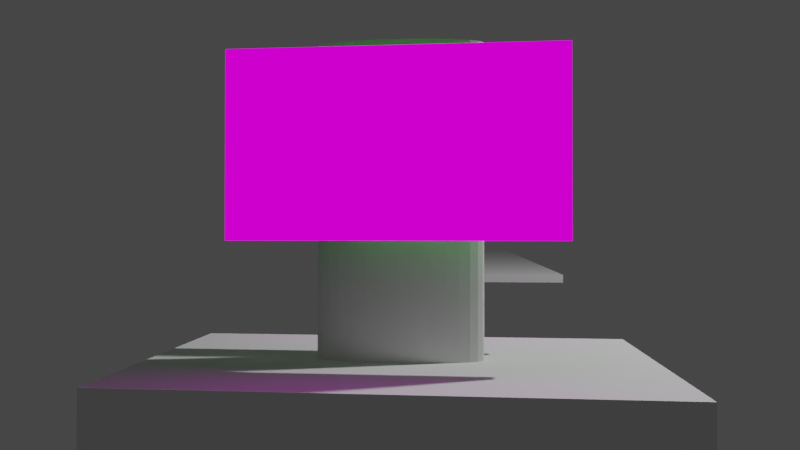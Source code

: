 # Source: tutorial-example.blend  (saved by Blender 3.0.42; exported with 4.5.12 LTS)
import bpy
from mathutils import Matrix  # noqa: F401  (used for matrix-valued properties, if any)

bpy.ops.wm.read_factory_settings(use_empty=True)
scene = bpy.context.scene
scene.name = 'Scene'

# ---- collections
col_platform = bpy.data.collections.new('Platform'); scene.collection.children.link(col_platform)
col_render = bpy.data.collections.new('Render'); scene.collection.children.link(col_render)
col_paths = bpy.data.collections.new('Paths'); scene.collection.children.link(col_paths)

# ---- images (referenced by path relative to the original .blend; pixels are not part of the script)
import os
ASSET_DIR = os.environ.get("B2B_ASSET_DIR", "")  # directory of the original .blend (textures are referenced by path, not embedded)
HERE = os.path.dirname(os.path.abspath(__file__))  # packed textures are extracted next to this script under _unpacked/

def load_image(name, relpath, width, height, colorspace="sRGB"):
    """Load a texture the original file referenced (path relative to the .blend, or extracted next to this script)."""
    p = next((c for c in (os.path.join(HERE, relpath), os.path.join(ASSET_DIR, relpath)) if relpath and os.path.exists(c)), "")
    if p:
        img = bpy.data.images.load(p, check_existing=True)
        img.name = name
    else:  # same state as the original file: an image datablock whose file is absent (Cycles renders it pink)
        img = bpy.data.images.new(name, width, height)
        img.source = "FILE"
        img.filepath = "//" + (relpath or name)
    img.colorspace_settings.name = colorspace
    return img
img_frame_000001_jpg = load_image('frame-000001.jpg', 'video/frames/frame-000001.jpg', 1024, 1024, 'sRGB')

# ---- materials (node trees are filled in below, after node groups)
mat_base = bpy.data.materials.new('Base')
mat_base.use_transparent_shadow = False
mat_video_front = bpy.data.materials.new('Video_Front')
mat_video_front.use_transparent_shadow = False

# ---- material node trees
mat_base.use_nodes = True; mat_base.node_tree.nodes.clear()
_N = mat_base.node_tree.nodes; _L = mat_base.node_tree.links
n0 = _N.new('ShaderNodeBsdfPrincipled'); n0.name = 'Principled BSDF'; n0.location = (10, 300)
n0.distribution = 'GGX'
n0.subsurface_method = 'RANDOM_WALK_SKIN'
n0.inputs[0].default_value = (0.1013, 1.0, 0.07931, 1.0)
n0.inputs[3].default_value = 1.45
n0.inputs[27].default_value = (0.0, 0.0, 0.0, 1.0)
n0.inputs[28].default_value = 1.0
n1 = _N.new('ShaderNodeOutputMaterial'); n1.name = 'Material Output'; n1.location = (300, 300)
_L.new(n0.outputs[0], n1.inputs[0])
n1.is_active_output = True
mat_video_front.use_nodes = True; mat_video_front.node_tree.nodes.clear()
_N = mat_video_front.node_tree.nodes; _L = mat_video_front.node_tree.links
n0 = _N.new('ShaderNodeEmission'); n0.name = 'Emission'; n0.location = (11, 216)
n1 = _N.new('ShaderNodeMapping'); n1.name = 'Mapping'; n1.location = (-487, 289)
n1.inputs[3].default_value = (1.778, 1.0, 1.0)
n2 = _N.new('ShaderNodeTexCoord'); n2.name = 'Texture Coordinate'; n2.location = (-682, 215)
n3 = _N.new('ShaderNodeOutputMaterial'); n3.name = 'Material Output'; n3.location = (206, 146)
n4 = _N.new('ShaderNodeTexImage'); n4.name = 'Image Texture'; n4.location = (-270, 284)
n4.image = img_frame_000001_jpg
_L.new(n4.outputs[0], n0.inputs[0])
_L.new(n0.outputs[0], n3.inputs[0])
_L.new(n2.outputs[2], n1.inputs[0])
_L.new(n1.outputs[0], n4.inputs[0])
n3.is_active_output = True

# ---- world
world_world = bpy.data.worlds.new('World'); scene.world = world_world
world_world.use_nodes = True; world_world.node_tree.nodes.clear()
_N = world_world.node_tree.nodes; _L = world_world.node_tree.links
n0 = _N.new('ShaderNodeOutputWorld'); n0.name = 'World Output'; n0.location = (300, 300)
n1 = _N.new('ShaderNodeBackground'); n1.name = 'Background'; n1.location = (10, 300)
n1.inputs[0].default_value = (0.05088, 0.05088, 0.05088, 1.0)
_L.new(n1.outputs[0], n0.inputs[0])
n0.is_active_output = True
world_world.color = (0.05088, 0.05088, 0.05088)
world_world.use_sun_shadow = False
world_world.sun_shadow_jitter_overblur = 0.0

# ---- cameras
cam_camera_001 = bpy.data.cameras.new('Camera.001')
cam_camera_001.passepartout_alpha = 0.9
cam_camera_001.lens = 30.0

# ---- lights
light_light = bpy.data.lights.new('Light', 'POINT')
light_light.transmission_factor = 0.0
light_light.energy = 1000.0
light_light.shadow_soft_size = 0.1
light_light.shadow_maximum_resolution = 0.006
light_light.use_absolute_resolution = True

# ---- meshes
me_cube_001 = bpy.data.meshes.new('Cube.001')
me_cube_001.from_pydata([(-1.5, -0.875, -5.0), (-1.5, -0.875, 5.0), (-1.5, 0.875, -5.0), (-1.5, 0.875, 5.0), (1.5, -0.875, -5.0), (1.5, -0.875, 5.0), (1.5, 0.875, -5.0), (1.5, 0.875, 5.0)], [], [(0, 1, 3, 2), (2, 3, 7, 6), (6, 7, 5, 4), (4, 5, 1, 0), (2, 6, 4, 0), (7, 3, 1, 5)])
_uv = me_cube_001.uv_layers.new(name='UVMap')
_uv.uv.foreach_set('vector', [0.375, 0.0, 0.625, 0.0, 0.625, 0.25, 0.375, 0.25, 0.375, 0.25, 0.625, 0.25, 0.625, 0.5, 0.375, 0.5, 0.375, 0.5, 0.625, 0.5, 0.625, 0.75, 0.375, 0.75, 0.375, 0.75, 0.625, 0.75, 0.625, 1.0, 0.375, 1.0, 0.125, 0.5, 0.375, 0.5, 0.375, 0.75, 0.125, 0.75, 0.625, 0.5, 0.875, 0.5, 0.875, 0.75, 0.625, 0.75])
me_cube_001.materials.append(None)
me_cube_001.use_remesh_fix_poles = True
me_cube_001.use_remesh_preserve_attributes = False
me_cube_001.update()
me_cube_002 = bpy.data.meshes.new('Cube.002')
me_cube_002.from_pydata([(-2.0, -7.5, -0.0625), (-2.0, -7.5, 0.0625), (-2.0, 7.5, -0.0625), (-2.0, 7.5, 0.0625), (2.0, -7.5, -0.0625), (2.0, -7.5, 0.0625), (2.0, 7.5, -0.0625), (2.0, 7.5, 0.0625)], [], [(0, 1, 3, 2), (2, 3, 7, 6), (6, 7, 5, 4), (4, 5, 1, 0), (2, 6, 4, 0), (7, 3, 1, 5)])
_uv = me_cube_002.uv_layers.new(name='UVMap')
_uv.uv.foreach_set('vector', [0.375, 0.0, 0.625, 0.0, 0.625, 0.25, 0.375, 0.25, 0.375, 0.25, 0.625, 0.25, 0.625, 0.5, 0.375, 0.5, 0.375, 0.5, 0.625, 0.5, 0.625, 0.75, 0.375, 0.75, 0.375, 0.75, 0.625, 0.75, 0.625, 1.0, 0.375, 1.0, 0.125, 0.5, 0.375, 0.5, 0.375, 0.75, 0.125, 0.75, 0.625, 0.5, 0.875, 0.5, 0.875, 0.75, 0.625, 0.75])
me_cube_002.use_remesh_fix_poles = True
me_cube_002.use_remesh_preserve_attributes = False
me_cube_002.update()
me_cylinder = bpy.data.meshes.new('Cylinder')
me_cylinder.from_pydata([(0.0, 0.125, -0.94), (0.0, 0.125, 0.94), (0.09755, 0.1226, -0.94), (0.09755, 0.1226, 0.94), (0.1913, 0.1155, -0.94), (0.1913, 0.1155, 0.94), (0.2778, 0.1039, -0.94), (0.2778, 0.1039, 0.94), (0.3536, 0.08839, -0.94), (0.3536, 0.08839, 0.94), (0.4157, 0.06945, -0.94), (0.4157, 0.06945, 0.94), (0.4619, 0.04784, -0.94), (0.4619, 0.04784, 0.94), (0.4904, 0.02439, -0.94), (0.4904, 0.02439, 0.94), (0.5, -5.464e-09, -0.94), (0.5, -5.464e-09, 0.94), (0.4904, -0.02439, -0.94), (0.4904, -0.02439, 0.94), (0.4619, -0.04784, -0.94), (0.4619, -0.04784, 0.94), (0.4157, -0.06945, -0.94), (0.4157, -0.06945, 0.94), (0.3536, -0.08839, -0.94), (0.3536, -0.08839, 0.94), (0.2778, -0.1039, -0.94), (0.2778, -0.1039, 0.94), (0.1913, -0.1155, -0.94), (0.1913, -0.1155, 0.94), (0.09755, -0.1226, -0.94), (0.09755, -0.1226, 0.94), (-4.371e-08, -0.125, -0.94), (-4.371e-08, -0.125, 0.94), (-0.09755, -0.1226, -0.94), (-0.09755, -0.1226, 0.94), (-0.1913, -0.1155, -0.94), (-0.1913, -0.1155, 0.94), (-0.2778, -0.1039, -0.94), (-0.2778, -0.1039, 0.94), (-0.3536, -0.08839, -0.94), (-0.3536, -0.08839, 0.94), (-0.4157, -0.06945, -0.94), (-0.4157, -0.06945, 0.94), (-0.4619, -0.04784, -0.94), (-0.4619, -0.04784, 0.94), (-0.4904, -0.02439, -0.94), (-0.4904, -0.02439, 0.94), (-0.5, 1.491e-09, -0.94), (-0.5, 1.491e-09, 0.94), (-0.4904, 0.02439, -0.94), (-0.4904, 0.02439, 0.94), (-0.4619, 0.04784, -0.94), (-0.4619, 0.04784, 0.94), (-0.4157, 0.06945, -0.94), (-0.4157, 0.06945, 0.94), (-0.3536, 0.08839, -0.94), (-0.3536, 0.08839, 0.94), (-0.2778, 0.1039, -0.94), (-0.2778, 0.1039, 0.94), (-0.1913, 0.1155, -0.94), (-0.1913, 0.1155, 0.94), (-0.09755, 0.1226, -0.94), (-0.09755, 0.1226, 0.94)], [], [(0, 1, 3, 2), (2, 3, 5, 4), (4, 5, 7, 6), (6, 7, 9, 8), (8, 9, 11, 10), (10, 11, 13, 12), (12, 13, 15, 14), (14, 15, 17, 16), (16, 17, 19, 18), (18, 19, 21, 20), (20, 21, 23, 22), (22, 23, 25, 24), (24, 25, 27, 26), (26, 27, 29, 28), (28, 29, 31, 30), (30, 31, 33, 32), (32, 33, 35, 34), (34, 35, 37, 36), (36, 37, 39, 38), (38, 39, 41, 40), (40, 41, 43, 42), (42, 43, 45, 44), (44, 45, 47, 46), (46, 47, 49, 48), (48, 49, 51, 50), (50, 51, 53, 52), (52, 53, 55, 54), (54, 55, 57, 56), (56, 57, 59, 58), (58, 59, 61, 60), (3, 1, 63, 61, 59, 57, 55, 53, 51, 49, 47, 45, 43, 41, 39, 37, 35, 33, 31, 29, 27, 25, 23, 21, 19, 17, 15, 13, 11, 9, 7, 5), (60, 61, 63, 62), (62, 63, 1, 0), (0, 2, 4, 6, 8, 10, 12, 14, 16, 18, 20, 22, 24, 26, 28, 30, 32, 34, 36, 38, 40, 42, 44, 46, 48, 50, 52, 54, 56, 58, 60, 62)])
_uv = me_cylinder.uv_layers.new(name='UVMap')
_uv.uv.foreach_set('vector', [1.0, 0.5, 1.0, 1.0, 0.9688, 1.0, 0.9688, 0.5, 0.9688, 0.5, 0.9688, 1.0, 0.9375, 1.0, 0.9375, 0.5, 0.9375, 0.5, 0.9375, 1.0, 0.9062, 1.0, 0.9062, 0.5, 0.9062, 0.5, 0.9062, 1.0, 0.875, 1.0, 0.875, 0.5, 0.875, 0.5, 0.875, 1.0, 0.8438, 1.0, 0.8438, 0.5, 0.8438, 0.5, 0.8438, 1.0, 0.8125, 1.0, 0.8125, 0.5, 0.8125, 0.5, 0.8125, 1.0, 0.7812, 1.0, 0.7812, 0.5, 0.7812, 0.5, 0.7812, 1.0, 0.75, 1.0, 0.75, 0.5, 0.75, 0.5, 0.75, 1.0, 0.7188, 1.0, 0.7188, 0.5, 0.7188, 0.5, 0.7188, 1.0, 0.6875, 1.0, 0.6875, 0.5, 0.6875, 0.5, 0.6875, 1.0, 0.6562, 1.0, 0.6562, 0.5, 0.6562, 0.5, 0.6562, 1.0, 0.625, 1.0, 0.625, 0.5, 0.625, 0.5, 0.625, 1.0, 0.5938, 1.0, 0.5938, 0.5, 0.5938, 0.5, 0.5938, 1.0, 0.5625, 1.0, 0.5625, 0.5, 0.5625, 0.5, 0.5625, 1.0, 0.5312, 1.0, 0.5312, 0.5, 0.5312, 0.5, 0.5312, 1.0, 0.5, 1.0, 0.5, 0.5, 0.5, 0.5, 0.5, 1.0, 0.4688, 1.0, 0.4688, 0.5, 0.4688, 0.5, 0.4688, 1.0, 0.4375, 1.0, 0.4375, 0.5, 0.4375, 0.5, 0.4375, 1.0, 0.4062, 1.0, 0.4062, 0.5, 0.4062, 0.5, 0.4062, 1.0, 0.375, 1.0, 0.375, 0.5, 0.375, 0.5, 0.375, 1.0, 0.3438, 1.0, 0.3438, 0.5, 0.3438, 0.5, 0.3438, 1.0, 0.3125, 1.0, 0.3125, 0.5, 0.3125, 0.5, 0.3125, 1.0, 0.2812, 1.0, 0.2812, 0.5, 0.2812, 0.5, 0.2812, 1.0, 0.25, 1.0, 0.25, 0.5, 0.25, 0.5, 0.25, 1.0, 0.2188, 1.0, 0.2188, 0.5, 0.2188, 0.5, 0.2188, 1.0, 0.1875, 1.0, 0.1875, 0.5, 0.1875, 0.5, 0.1875, 1.0, 0.1562, 1.0, 0.1562, 0.5, 0.1562, 0.5, 0.1562, 1.0, 0.125, 1.0, 0.125, 0.5, 0.125, 0.5, 0.125, 1.0, 0.09375, 1.0, 0.09375, 0.5, 0.09375, 0.5, 0.09375, 1.0, 0.0625, 1.0, 0.0625, 0.5, 0.2968, 0.4854, 0.25, 0.49, 0.2032, 0.4854, 0.1582, 0.4717, 0.1167, 0.4496, 0.08029, 0.4197, 0.05045, 0.3833, 0.02827, 0.3418, 0.01461, 0.2968, 0.01, 0.25, 0.01461, 0.2032, 0.02827, 0.1582, 0.05045, 0.1167, 0.08029, 0.08029, 0.1167, 0.05045, 0.1582, 0.02827, 0.2032, 0.01461, 0.25, 0.01, 0.2968, 0.01461, 0.3418, 0.02827, 0.3833, 0.05045, 0.4197, 0.08029, 0.4496, 0.1167, 0.4717, 0.1582, 0.4854, 0.2032, 0.49, 0.25, 0.4854, 0.2968, 0.4717, 0.3418, 0.4496, 0.3833, 0.4197, 0.4197, 0.3833, 0.4496, 0.3418, 0.4717, 0.0625, 0.5, 0.0625, 1.0, 0.03125, 1.0, 0.03125, 0.5, 0.03125, 0.5, 0.03125, 1.0, 0.0, 1.0, 0.0, 0.5, 0.75, 0.49, 0.7968, 0.4854, 0.8418, 0.4717, 0.8833, 0.4496, 0.9197, 0.4197, 0.9496, 0.3833, 0.9717, 0.3418, 0.9854, 0.2968, 0.99, 0.25, 0.9854, 0.2032, 0.9717, 0.1582, 0.9496, 0.1167, 0.9197, 0.08029, 0.8833, 0.05045, 0.8418, 0.02827, 0.7968, 0.01461, 0.75, 0.01, 0.7032, 0.01461, 0.6582, 0.02827, 0.6167, 0.05045, 0.5803, 0.08029, 0.5504, 0.1167, 0.5283, 0.1582, 0.5146, 0.2032, 0.51, 0.25, 0.5146, 0.2968, 0.5283, 0.3418, 0.5504, 0.3833, 0.5803, 0.4197, 0.6167, 0.4496, 0.6582, 0.4717, 0.7032, 0.4854])
me_cylinder.use_remesh_fix_poles = True
me_cylinder.use_remesh_preserve_attributes = False
me_cylinder.update()
me_cube_003 = bpy.data.meshes.new('Cube.003')
me_cube_003.from_pydata([(-0.96, -0.025, -0.54), (-0.96, -0.025, 0.54), (-0.96, 0.025, -0.54), (-0.96, 0.025, 0.54), (0.96, -0.025, -0.54), (0.96, -0.025, 0.54), (0.96, 0.025, -0.54), (0.96, 0.025, 0.54)], [], [(0, 1, 3, 2), (2, 3, 7, 6), (6, 7, 5, 4), (4, 5, 1, 0), (2, 6, 4, 0), (7, 3, 1, 5)])
me_cube_003.polygons.foreach_set('material_index', [0, 1, 0, 0, 0, 0])
_uv = me_cube_003.uv_layers.new(name='UVMap')
_uv.uv.foreach_set('vector', [0.375, 0.0, 0.625, 0.0, 0.625, 0.25, 0.375, 0.25, 0.5625, 7.516e-05, 0.5625, 0.9999, 7.499e-05, 0.9999, 7.503e-05, 7.499e-05, 0.375, 0.5, 0.625, 0.5, 0.625, 0.75, 0.375, 0.75, 0.375, 0.75, 0.625, 0.75, 0.625, 1.0, 0.375, 1.0, 0.125, 0.5, 0.375, 0.5, 0.375, 0.75, 0.125, 0.75, 0.625, 0.5, 0.875, 0.5, 0.875, 0.75, 0.625, 0.75])
me_cube_003.materials.append(mat_base)
me_cube_003.materials.append(mat_video_front)
me_cube_003.use_remesh_fix_poles = True
me_cube_003.use_remesh_preserve_attributes = False
me_cube_003.update()
me_cube_005 = bpy.data.meshes.new('Cube.005')
me_cube_005.from_pydata([(-0.96, -0.025, -0.54), (-0.96, -0.025, 0.54), (-0.96, 0.025, -0.54), (-0.96, 0.025, 0.54), (0.96, -0.025, -0.54), (0.96, -0.025, 0.54), (0.96, 0.025, -0.54), (0.96, 0.025, 0.54)], [], [(0, 1, 3, 2), (2, 3, 7, 6), (6, 7, 5, 4), (4, 5, 1, 0), (2, 6, 4, 0), (7, 3, 1, 5)])
me_cube_005.polygons.foreach_set('material_index', [0, 1, 0, 0, 0, 0])
_uv = me_cube_005.uv_layers.new(name='UVMap')
_uv.uv.foreach_set('vector', [0.375, 0.0, 0.625, 0.0, 0.625, 0.25, 0.375, 0.25, 0.5625, 7.516e-05, 0.5625, 0.9999, 7.499e-05, 0.9999, 7.503e-05, 7.499e-05, 0.375, 0.5, 0.625, 0.5, 0.625, 0.75, 0.375, 0.75, 0.375, 0.75, 0.625, 0.75, 0.625, 1.0, 0.375, 1.0, 0.125, 0.5, 0.375, 0.5, 0.375, 0.75, 0.125, 0.75, 0.625, 0.5, 0.875, 0.5, 0.875, 0.75, 0.625, 0.75])
me_cube_005.materials.append(mat_base)
me_cube_005.materials.append(mat_video_front)
me_cube_005.use_remesh_fix_poles = True
me_cube_005.use_remesh_preserve_attributes = False
me_cube_005.update()
me_cube_004 = bpy.data.meshes.new('Cube.004')
me_cube_004.from_pydata([(-1.0, -1.0, -1.0), (-1.0, -1.0, 1.0), (-1.0, 1.0, -1.0), (-1.0, 1.0, 1.0), (1.0, -1.0, -1.0), (1.0, -1.0, 1.0), (1.0, 1.0, -1.0), (1.0, 1.0, 1.0)], [], [(0, 1, 3, 2), (2, 3, 7, 6), (6, 7, 5, 4), (4, 5, 1, 0), (2, 6, 4, 0), (7, 3, 1, 5)])
_uv = me_cube_004.uv_layers.new(name='UVMap')
_uv.uv.foreach_set('vector', [0.375, 0.0, 0.625, 0.0, 0.625, 0.25, 0.375, 0.25, 0.375, 0.25, 0.625, 0.25, 0.625, 0.5, 0.375, 0.5, 0.375, 0.5, 0.625, 0.5, 0.625, 0.75, 0.375, 0.75, 0.375, 0.75, 0.625, 0.75, 0.625, 1.0, 0.375, 1.0, 0.125, 0.5, 0.375, 0.5, 0.375, 0.75, 0.125, 0.75, 0.625, 0.5, 0.875, 0.5, 0.875, 0.75, 0.625, 0.75])
me_cube_004.use_remesh_fix_poles = True
me_cube_004.use_remesh_preserve_attributes = False
me_cube_004.update()

# ---- curves / text
cu_nurbspath_001 = bpy.data.curves.new('NurbsPath.001', 'CURVE')
cu_nurbspath_001.dimensions = '3D'
_sp = cu_nurbspath_001.splines.new('NURBS'); _sp.points.add(4)
_sp.points.foreach_set('co', [-2.0, 0.0, 0.0, 1.0, -1.0, 0.0, 0.0, 1.0, 0.0, 0.0, 0.0, 1.0, 1.0, 0.0, 0.0, 1.0, 2.0, 0.0, 0.0, 1.0])
_sp.order_u = 5
_sp.order_v = 0
_sp.use_endpoint_u = True
cu_nurbspath_001.use_path = True
cu_nurbspath_001.fill_mode = 'FULL'
cu_nurbspath_003 = bpy.data.curves.new('NurbsPath.003', 'CURVE')
cu_nurbspath_003.dimensions = '3D'
_sp = cu_nurbspath_003.splines.new('NURBS'); _sp.points.add(11)
_sp.points.foreach_set('co', [-3.734, 0.2354, 5.253, 1.0, -2.793, 2.631, 4.737, 1.0, 0.0814, 3.897, 4.246, 1.0, 2.819, 2.631, 3.19, 1.0, 4.119, -0.124, 2.955, 1.0, 2.614, -3.289, 2.415, 1.0, 0.2354, -4.213, 2.18, 1.0, -1.441, -3.991, 2.094, 1.0, -3.823, -2.293, 1.877, 1.0, -3.965, 0.178, 1.36, 1.0, -2.862, 2.683, 0.6461, 1.0, -0.07286, 3.874, 0.2696, 1.0])
_sp.order_u = 5
_sp.order_v = 0
_sp.use_endpoint_u = True
cu_nurbspath_003.use_path = True
cu_nurbspath_003.fill_mode = 'FULL'
cu_nurbspath_004 = bpy.data.curves.new('NurbsPath.004', 'CURVE')
cu_nurbspath_004.dimensions = '3D'
_sp = cu_nurbspath_004.splines.new('NURBS'); _sp.points.add(4)
_sp.points.foreach_set('co', [-2.0, 0.0, 0.0, 1.0, -1.0, 0.0, 0.0, 1.0, 0.0, 0.0, 0.0, 1.0, 1.0, 0.0, 0.0, 1.0, 2.0, 0.0, 0.0, 1.0])
_sp.order_u = 5
_sp.order_v = 0
_sp.use_endpoint_u = True
cu_nurbspath_004.use_path = True
cu_nurbspath_004.fill_mode = 'FULL'

# ---- objects
ob_light = bpy.data.objects.new('Light', light_light)
ob_platform = bpy.data.objects.new('Platform', me_cube_001)
ob_highway = bpy.data.objects.new('Highway', me_cube_002)
ob_player = bpy.data.objects.new('Player', me_cylinder)
ob_tv_front = bpy.data.objects.new('TV_Front', me_cube_003)
ob_tv_rear = bpy.data.objects.new('TV_Rear', me_cube_005)
ob_b2c2_main = bpy.data.objects.new('b2c2_main', cam_camera_001)
ob_target = bpy.data.objects.new('Target', None)
ob_keyframer = bpy.data.objects.new('Keyframer', me_cube_004)
ob_path001_simple = bpy.data.objects.new('Path001-simple', cu_nurbspath_001)
ob_path002_complex = bpy.data.objects.new('Path002-complex', cu_nurbspath_003)
ob_path003_target = bpy.data.objects.new('Path003-target', cu_nurbspath_004)

# ---- transforms, parenting, visibility, modifiers, constraints
ob_light.location = (4.076, 1.005, 5.904)
ob_light.rotation_euler = (0.6503, 0.05522, 1.866)
ob_light.lock_rotations_4d = False
ob_light.empty_display_type = 'ARROWS'
ob_light.color = (0.0, 0.0, 0.0, 0.0)
ob_light.lineart.crease_threshold = 0.0
ob_platform.location = (0.0, 0.0, -5.0)
ob_highway.location = (0.0, 14.5, 0.0)
ob_player.location = (0.0, 0.0, 0.94)
ob_tv_front.location = (0.0, 0.3, 1.25)
ob_tv_rear.location = (0.0, -0.3, 1.25)
ob_tv_rear.rotation_euler = (0.0, 0.0, 3.142)
ob_b2c2_main.location = (0.0, 0.0, 0.0)
ob_b2c2_main.rotation_euler = (1.501, 0.0, 0.05236)
ob_b2c2_main.scale = (1.0, 1.0, 1.0)
_c = ob_b2c2_main.constraints.new('FOLLOW_PATH'); _c.name = 'Follow Path001'
_c.active = False
_c.influence = 0.0
_c.target = ob_path001_simple
_c.offset = -73.9
_c = ob_b2c2_main.constraints.new('FOLLOW_PATH'); _c.name = 'Follow Path002'
_c.active = False
_c.target = ob_path002_complex
_c.offset = -56.98
_c = ob_b2c2_main.constraints.new('FOLLOW_PATH'); _c.name = 'Follow Path003'
_c.influence = 0.0
_c.target = ob_path003_target
_c.offset = -50.0
_c = ob_b2c2_main.constraints.new('TRACK_TO'); _c.name = 'Track To'
_c.active = False
_c.target = ob_target
_c.use_target_z = True
ob_target.location = (0.0, 0.0, 0.8)
ob_target.empty_display_type = 'CIRCLE'
ob_target.empty_display_size = 0.5
ob_target.show_in_front = True
ob_keyframer.location = (6.0, -4.0, 3.0)
ob_keyframer.scale = (0.1, 0.1, 0.1)
ob_keyframer.hide_render = True
ob_path001_simple.location = (5.566e-18, 4.625, 1.241)
ob_path001_simple.rotation_euler = (-3.223e-09, 0.07361, -1.571)
ob_path001_simple.scale = (1.954, 1.954, 1.954)
ob_path002_complex.location = (0.0, 0.0, 0.0)
ob_path002_complex.scale = (1.0, 1.0, 0.3438)
ob_path003_target.location = (5.0, 4.0, 2.0)
ob_path003_target.rotation_euler = (0.0, 0.0, 1.571)

# ---- collection membership
col_platform.objects.link(ob_light)
col_platform.objects.link(ob_platform)
col_platform.objects.link(ob_highway)
col_platform.objects.link(ob_player)
col_platform.objects.link(ob_tv_front)
col_platform.objects.link(ob_tv_rear)
col_render.objects.link(ob_b2c2_main)
col_render.objects.link(ob_target)
col_render.objects.link(ob_keyframer)
col_paths.objects.link(ob_path001_simple)
col_paths.objects.link(ob_path002_complex)
col_paths.objects.link(ob_path003_target)

# ---- scene / render settings (as saved in the file)
scene.camera = ob_b2c2_main
scene.frame_start = 1; scene.frame_end = 900; scene.frame_set(600)
scene.render.engine = 'BLENDER_EEVEE_NEXT'
scene.render.resolution_x = 1280
scene.render.resolution_y = 720
scene.render.fps = 120
scene.cycles.sampling_pattern = 'TABULATED_SOBOL'
scene.cycles.use_light_tree = False
scene.view_settings.view_transform = 'Filmic'
bpy.context.view_layer.update()
